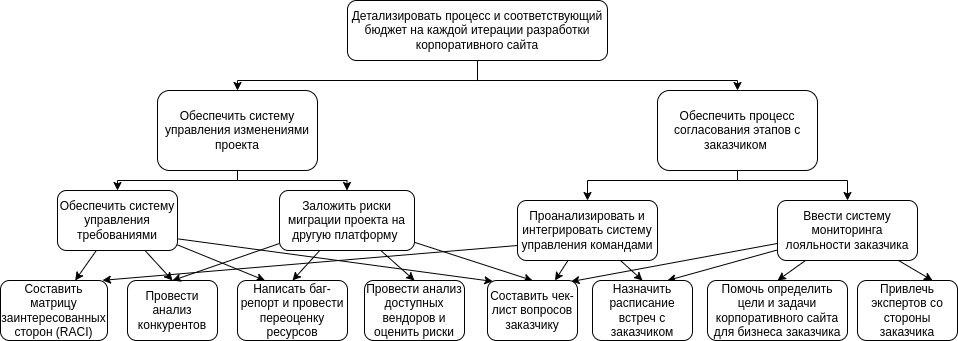

The diagram above was exported from draw.io. Its source (the exported page's mxGraphModel, read from the mxfile embedded in the PNG):
<mxGraphModel dx="2489" dy="905" grid="1" gridSize="10" guides="1" tooltips="1" connect="1" arrows="1" fold="1" page="1" pageScale="1" pageWidth="827" pageHeight="1169" math="0" shadow="0">
  <root>
    <mxCell id="0" />
    <mxCell id="1" parent="0" />
    <mxCell id="Cf-QBMoAZxwnhKEIIu9d-1" style="edgeStyle=orthogonalEdgeStyle;rounded=0;orthogonalLoop=1;jettySize=auto;html=1;entryX=0.5;entryY=0;entryDx=0;entryDy=0;" parent="1" source="8Xf6sdtMUOIC85zUDFvd-1" target="ctBZMFNOW0W1AfzZoWpY-1" edge="1">
      <mxGeometry relative="1" as="geometry">
        <Array as="points">
          <mxPoint x="-350" y="110" />
          <mxPoint x="-590" y="110" />
        </Array>
      </mxGeometry>
    </mxCell>
    <mxCell id="Cf-QBMoAZxwnhKEIIu9d-2" style="edgeStyle=orthogonalEdgeStyle;rounded=0;orthogonalLoop=1;jettySize=auto;html=1;entryX=0.5;entryY=0;entryDx=0;entryDy=0;" parent="1" source="8Xf6sdtMUOIC85zUDFvd-1" target="Jgg6M5lZAocWHK9RkFk7-1" edge="1">
      <mxGeometry relative="1" as="geometry">
        <Array as="points">
          <mxPoint x="-350" y="110" />
          <mxPoint x="-90" y="110" />
        </Array>
      </mxGeometry>
    </mxCell>
    <mxCell id="8Xf6sdtMUOIC85zUDFvd-1" value="Детализировать процесс и соответствующий бюджет на каждой итерации разработки корпоративного сайта" style="rounded=1;whiteSpace=wrap;html=1;" parent="1" vertex="1">
      <mxGeometry x="-480" y="30" width="260" height="60" as="geometry" />
    </mxCell>
    <mxCell id="OLgHJv5-dTqAgLT4Ejg8-1" style="edgeStyle=orthogonalEdgeStyle;rounded=0;orthogonalLoop=1;jettySize=auto;html=1;entryX=0.5;entryY=0;entryDx=0;entryDy=0;exitX=0.5;exitY=1;exitDx=0;exitDy=0;" parent="1" source="ctBZMFNOW0W1AfzZoWpY-1" target="18G1aS0HTqBxkdCl5mxG-1" edge="1">
      <mxGeometry relative="1" as="geometry">
        <Array as="points">
          <mxPoint x="-590" y="210" />
          <mxPoint x="-710" y="210" />
        </Array>
      </mxGeometry>
    </mxCell>
    <mxCell id="OLgHJv5-dTqAgLT4Ejg8-2" style="edgeStyle=orthogonalEdgeStyle;rounded=0;orthogonalLoop=1;jettySize=auto;html=1;entryX=0.5;entryY=0;entryDx=0;entryDy=0;" parent="1" source="ctBZMFNOW0W1AfzZoWpY-1" target="SVqA22bXxf0sJ8LV8QP--1" edge="1">
      <mxGeometry relative="1" as="geometry">
        <Array as="points">
          <mxPoint x="-590" y="210" />
          <mxPoint x="-480" y="210" />
        </Array>
      </mxGeometry>
    </mxCell>
    <mxCell id="ctBZMFNOW0W1AfzZoWpY-1" value="Обеспечить систему управления изменениями проекта" style="rounded=1;whiteSpace=wrap;html=1;" parent="1" vertex="1">
      <mxGeometry x="-670" y="120" width="160" height="80" as="geometry" />
    </mxCell>
    <mxCell id="OLgHJv5-dTqAgLT4Ejg8-3" style="rounded=0;orthogonalLoop=1;jettySize=auto;html=1;" parent="1" source="18G1aS0HTqBxkdCl5mxG-1" target="zXh00507OAum7kpCDQhE-1" edge="1">
      <mxGeometry relative="1" as="geometry" />
    </mxCell>
    <mxCell id="OLgHJv5-dTqAgLT4Ejg8-4" style="edgeStyle=none;rounded=0;orthogonalLoop=1;jettySize=auto;html=1;entryX=0.5;entryY=0;entryDx=0;entryDy=0;" parent="1" source="18G1aS0HTqBxkdCl5mxG-1" target="CE3e3-z_MuSCn-YLjoTh-1" edge="1">
      <mxGeometry relative="1" as="geometry" />
    </mxCell>
    <mxCell id="OLgHJv5-dTqAgLT4Ejg8-9" style="edgeStyle=none;rounded=0;orthogonalLoop=1;jettySize=auto;html=1;entryX=0.059;entryY=0.015;entryDx=0;entryDy=0;entryPerimeter=0;exitX=1.007;exitY=0.807;exitDx=0;exitDy=0;exitPerimeter=0;" parent="1" source="18G1aS0HTqBxkdCl5mxG-1" target="tNu6LBvPHg0f1QXUW7Ci-3" edge="1">
      <mxGeometry relative="1" as="geometry" />
    </mxCell>
    <mxCell id="OLgHJv5-dTqAgLT4Ejg8-10" style="edgeStyle=none;rounded=0;orthogonalLoop=1;jettySize=auto;html=1;entryX=0.25;entryY=0;entryDx=0;entryDy=0;" parent="1" source="18G1aS0HTqBxkdCl5mxG-1" target="UcUnwWD1isUtXhbScXAw-2" edge="1">
      <mxGeometry relative="1" as="geometry" />
    </mxCell>
    <mxCell id="18G1aS0HTqBxkdCl5mxG-1" value="Обеспечить систему управления требованиями" style="rounded=1;whiteSpace=wrap;html=1;" parent="1" vertex="1">
      <mxGeometry x="-770" y="220" width="120" height="60" as="geometry" />
    </mxCell>
    <mxCell id="zXh00507OAum7kpCDQhE-1" value="Составить матрицу заинтересованных сторон (RACI)" style="rounded=1;whiteSpace=wrap;html=1;" parent="1" vertex="1">
      <mxGeometry x="-827" y="310" width="107" height="60" as="geometry" />
    </mxCell>
    <mxCell id="CE3e3-z_MuSCn-YLjoTh-1" value="Провести анализ конкурентов" style="rounded=1;whiteSpace=wrap;html=1;" parent="1" vertex="1">
      <mxGeometry x="-700" y="310" width="90" height="60" as="geometry" />
    </mxCell>
    <mxCell id="OLgHJv5-dTqAgLT4Ejg8-5" style="edgeStyle=none;rounded=0;orthogonalLoop=1;jettySize=auto;html=1;entryX=0.5;entryY=0;entryDx=0;entryDy=0;" parent="1" source="SVqA22bXxf0sJ8LV8QP--1" target="UcUnwWD1isUtXhbScXAw-2" edge="1">
      <mxGeometry relative="1" as="geometry" />
    </mxCell>
    <mxCell id="OLgHJv5-dTqAgLT4Ejg8-6" style="edgeStyle=none;rounded=0;orthogonalLoop=1;jettySize=auto;html=1;entryX=0.5;entryY=0;entryDx=0;entryDy=0;exitX=0;exitY=0.883;exitDx=0;exitDy=0;exitPerimeter=0;" parent="1" source="SVqA22bXxf0sJ8LV8QP--1" target="CE3e3-z_MuSCn-YLjoTh-1" edge="1">
      <mxGeometry relative="1" as="geometry" />
    </mxCell>
    <mxCell id="OLgHJv5-dTqAgLT4Ejg8-7" style="edgeStyle=none;rounded=0;orthogonalLoop=1;jettySize=auto;html=1;entryX=0.5;entryY=0;entryDx=0;entryDy=0;" parent="1" source="SVqA22bXxf0sJ8LV8QP--1" target="tNu6LBvPHg0f1QXUW7Ci-3" edge="1">
      <mxGeometry relative="1" as="geometry" />
    </mxCell>
    <mxCell id="OLgHJv5-dTqAgLT4Ejg8-8" style="edgeStyle=none;rounded=0;orthogonalLoop=1;jettySize=auto;html=1;entryX=0.5;entryY=0;entryDx=0;entryDy=0;" parent="1" source="SVqA22bXxf0sJ8LV8QP--1" target="jTKV7Oy2OHAyYbXID3ke-1" edge="1">
      <mxGeometry relative="1" as="geometry" />
    </mxCell>
    <mxCell id="SVqA22bXxf0sJ8LV8QP--1" value="Заложить риски миграции проекта на другую платформу&amp;nbsp;" style="rounded=1;whiteSpace=wrap;html=1;" parent="1" vertex="1">
      <mxGeometry x="-548" y="220" width="135" height="60" as="geometry" />
    </mxCell>
    <mxCell id="UcUnwWD1isUtXhbScXAw-2" value="Написать баг-репорт и провести переоценку ресурсов" style="rounded=1;whiteSpace=wrap;html=1;" parent="1" vertex="1">
      <mxGeometry x="-590" y="310" width="110" height="60" as="geometry" />
    </mxCell>
    <mxCell id="jTKV7Oy2OHAyYbXID3ke-1" value="Провести анализ доступных вендоров и оценить риски" style="rounded=1;whiteSpace=wrap;html=1;" parent="1" vertex="1">
      <mxGeometry x="-463" y="310" width="100" height="60" as="geometry" />
    </mxCell>
    <mxCell id="0w0wRh2MaZ5MVYhd90q3-2" style="edgeStyle=orthogonalEdgeStyle;rounded=0;orthogonalLoop=1;jettySize=auto;html=1;entryX=0.5;entryY=0;entryDx=0;entryDy=0;exitX=0.5;exitY=1;exitDx=0;exitDy=0;" parent="1" source="Jgg6M5lZAocWHK9RkFk7-1" target="tNu6LBvPHg0f1QXUW7Ci-1" edge="1">
      <mxGeometry relative="1" as="geometry">
        <Array as="points">
          <mxPoint x="-90" y="210" />
          <mxPoint x="-240" y="210" />
        </Array>
      </mxGeometry>
    </mxCell>
    <mxCell id="0w0wRh2MaZ5MVYhd90q3-3" style="edgeStyle=orthogonalEdgeStyle;rounded=0;orthogonalLoop=1;jettySize=auto;html=1;entryX=0.5;entryY=0;entryDx=0;entryDy=0;" parent="1" source="Jgg6M5lZAocWHK9RkFk7-1" target="tNu6LBvPHg0f1QXUW7Ci-2" edge="1">
      <mxGeometry relative="1" as="geometry">
        <Array as="points">
          <mxPoint x="-90" y="210" />
          <mxPoint x="20" y="210" />
        </Array>
      </mxGeometry>
    </mxCell>
    <mxCell id="Jgg6M5lZAocWHK9RkFk7-1" value="Обеспечить процесс согласования этапов с заказчиком&amp;nbsp;" style="rounded=1;whiteSpace=wrap;html=1;" parent="1" vertex="1">
      <mxGeometry x="-170" y="120" width="160" height="80" as="geometry" />
    </mxCell>
    <mxCell id="0w0wRh2MaZ5MVYhd90q3-4" style="rounded=0;orthogonalLoop=1;jettySize=auto;html=1;entryX=0.5;entryY=0;entryDx=0;entryDy=0;" parent="1" source="tNu6LBvPHg0f1QXUW7Ci-1" target="tNu6LBvPHg0f1QXUW7Ci-4" edge="1">
      <mxGeometry relative="1" as="geometry" />
    </mxCell>
    <mxCell id="0w0wRh2MaZ5MVYhd90q3-5" style="edgeStyle=none;rounded=0;orthogonalLoop=1;jettySize=auto;html=1;entryX=0.953;entryY=-0.003;entryDx=0;entryDy=0;exitX=0;exitY=0.75;exitDx=0;exitDy=0;entryPerimeter=0;" parent="1" source="tNu6LBvPHg0f1QXUW7Ci-1" target="zXh00507OAum7kpCDQhE-1" edge="1">
      <mxGeometry relative="1" as="geometry" />
    </mxCell>
    <mxCell id="0w0wRh2MaZ5MVYhd90q3-6" style="edgeStyle=none;rounded=0;orthogonalLoop=1;jettySize=auto;html=1;entryX=0.75;entryY=0;entryDx=0;entryDy=0;" parent="1" source="tNu6LBvPHg0f1QXUW7Ci-1" target="tNu6LBvPHg0f1QXUW7Ci-3" edge="1">
      <mxGeometry relative="1" as="geometry" />
    </mxCell>
    <mxCell id="tNu6LBvPHg0f1QXUW7Ci-1" value="Проанализировать и интегрировать систему управления командами" style="rounded=1;whiteSpace=wrap;html=1;" parent="1" vertex="1">
      <mxGeometry x="-310" y="230" width="140" height="60" as="geometry" />
    </mxCell>
    <mxCell id="0w0wRh2MaZ5MVYhd90q3-7" style="edgeStyle=none;rounded=0;orthogonalLoop=1;jettySize=auto;html=1;entryX=0.75;entryY=0;entryDx=0;entryDy=0;" parent="1" source="tNu6LBvPHg0f1QXUW7Ci-2" target="tNu6LBvPHg0f1QXUW7Ci-6" edge="1">
      <mxGeometry relative="1" as="geometry" />
    </mxCell>
    <mxCell id="0w0wRh2MaZ5MVYhd90q3-8" style="edgeStyle=none;rounded=0;orthogonalLoop=1;jettySize=auto;html=1;entryX=0.5;entryY=0;entryDx=0;entryDy=0;" parent="1" source="tNu6LBvPHg0f1QXUW7Ci-2" target="tNu6LBvPHg0f1QXUW7Ci-5" edge="1">
      <mxGeometry relative="1" as="geometry" />
    </mxCell>
    <mxCell id="0w0wRh2MaZ5MVYhd90q3-9" style="edgeStyle=none;rounded=0;orthogonalLoop=1;jettySize=auto;html=1;entryX=0.75;entryY=0;entryDx=0;entryDy=0;" parent="1" source="tNu6LBvPHg0f1QXUW7Ci-2" target="tNu6LBvPHg0f1QXUW7Ci-4" edge="1">
      <mxGeometry relative="1" as="geometry" />
    </mxCell>
    <mxCell id="0w0wRh2MaZ5MVYhd90q3-10" style="edgeStyle=none;rounded=0;orthogonalLoop=1;jettySize=auto;html=1;entryX=0.929;entryY=0.018;entryDx=0;entryDy=0;entryPerimeter=0;" parent="1" source="tNu6LBvPHg0f1QXUW7Ci-2" target="tNu6LBvPHg0f1QXUW7Ci-3" edge="1">
      <mxGeometry relative="1" as="geometry" />
    </mxCell>
    <mxCell id="tNu6LBvPHg0f1QXUW7Ci-2" value="Ввести систему мониторинга лояльности заказчика" style="rounded=1;whiteSpace=wrap;html=1;" parent="1" vertex="1">
      <mxGeometry x="-50" y="230" width="140" height="60" as="geometry" />
    </mxCell>
    <mxCell id="tNu6LBvPHg0f1QXUW7Ci-3" value="Составить чек-лист вопросов заказчику" style="rounded=1;whiteSpace=wrap;html=1;" parent="1" vertex="1">
      <mxGeometry x="-340" y="310" width="90" height="60" as="geometry" />
    </mxCell>
    <mxCell id="tNu6LBvPHg0f1QXUW7Ci-4" value="Назначить расписание встреч с заказчиком" style="rounded=1;whiteSpace=wrap;html=1;" parent="1" vertex="1">
      <mxGeometry x="-235" y="310" width="100" height="60" as="geometry" />
    </mxCell>
    <mxCell id="tNu6LBvPHg0f1QXUW7Ci-5" value="Помочь определить цели и задачи корпоративного сайта для бизнеса заказчика" style="rounded=1;whiteSpace=wrap;html=1;" parent="1" vertex="1">
      <mxGeometry x="-120" y="310" width="140" height="60" as="geometry" />
    </mxCell>
    <mxCell id="tNu6LBvPHg0f1QXUW7Ci-6" value="Привлечь экспертов со стороны заказчика" style="rounded=1;whiteSpace=wrap;html=1;" parent="1" vertex="1">
      <mxGeometry x="30" y="310" width="100" height="60" as="geometry" />
    </mxCell>
  </root>
</mxGraphModel>